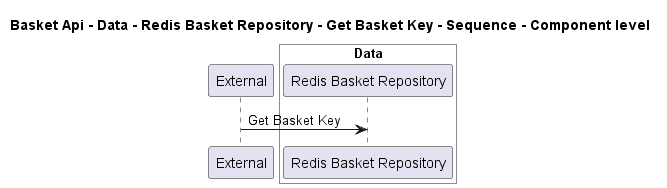

The diagram above was rendered by PlantUML. Its source (embedded in the PNG):
@startuml
!pragma layout smetana

title Basket Api - Data - Redis Basket Repository - Get Basket Key - Sequence - Component level

participant "External" as C4InterFlow.SoftwareSystems.ExternalSystem

box "Basket Api" #White
    
box "Data" #White
    participant "Redis Basket Repository" as dotnet.eShop.Architecture.SoftwareSystems.BasketApi.Containers.Data.Components.RedisBasketRepository
end box

end box


C4InterFlow.SoftwareSystems.ExternalSystem -> dotnet.eShop.Architecture.SoftwareSystems.BasketApi.Containers.Data.Components.RedisBasketRepository : Get Basket Key


@enduml